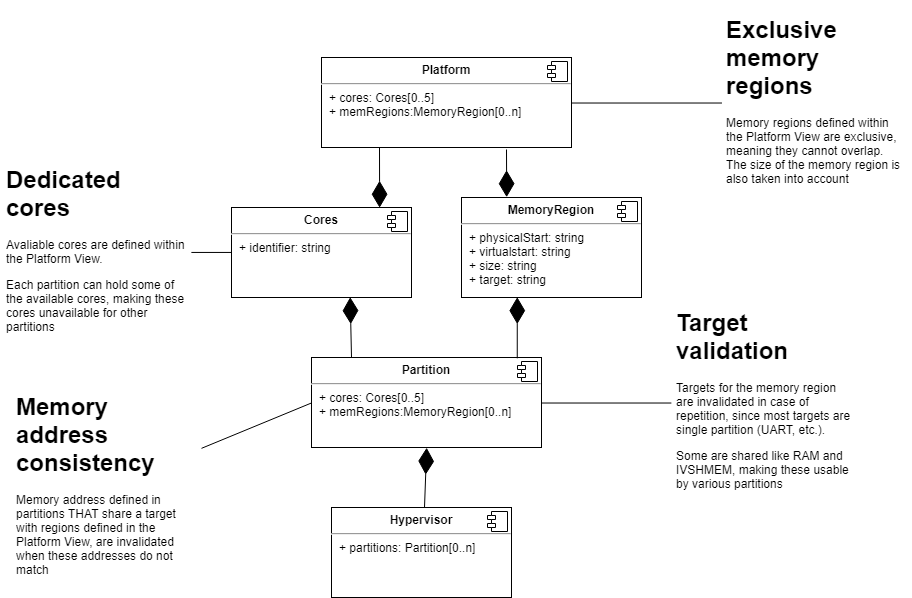

The diagram above was exported from draw.io. Its source (the exported page's mxGraphModel, read from the mxfile embedded in the PNG):
<mxGraphModel dx="1796" dy="488" grid="1" gridSize="10" guides="1" tooltips="1" connect="1" arrows="1" fold="1" page="1" pageScale="1" pageWidth="850" pageHeight="1100" math="0" shadow="0">
  <root>
    <mxCell id="0" />
    <mxCell id="1" parent="0" />
    <mxCell id="aCq-fD_I88bA0mJ9gDUX-1" value="&lt;p style=&quot;margin: 0px ; margin-top: 6px ; text-align: center&quot;&gt;&lt;b&gt;Platform&lt;/b&gt;&lt;/p&gt;&lt;hr&gt;&lt;p style=&quot;margin: 0px ; margin-left: 8px&quot;&gt;+ cores: Cores[0..5]&lt;br&gt;+ memRegions:MemoryRegion[0..n]&lt;/p&gt;" style="align=left;overflow=fill;html=1;" vertex="1" parent="1">
      <mxGeometry x="320" y="110" width="250" height="90" as="geometry" />
    </mxCell>
    <mxCell id="aCq-fD_I88bA0mJ9gDUX-2" value="" style="shape=component;jettyWidth=8;jettyHeight=4;" vertex="1" parent="aCq-fD_I88bA0mJ9gDUX-1">
      <mxGeometry x="1" width="20" height="20" relative="1" as="geometry">
        <mxPoint x="-24" y="4" as="offset" />
      </mxGeometry>
    </mxCell>
    <mxCell id="aCq-fD_I88bA0mJ9gDUX-3" value="&lt;p style=&quot;margin: 0px ; margin-top: 6px ; text-align: center&quot;&gt;&lt;b&gt;Cores&lt;/b&gt;&lt;/p&gt;&lt;hr&gt;&lt;p style=&quot;margin: 0px ; margin-left: 8px&quot;&gt;+ identifier: string&lt;br&gt;&lt;/p&gt;" style="align=left;overflow=fill;html=1;" vertex="1" parent="1">
      <mxGeometry x="230" y="260" width="180" height="90" as="geometry" />
    </mxCell>
    <mxCell id="aCq-fD_I88bA0mJ9gDUX-4" value="" style="shape=component;jettyWidth=8;jettyHeight=4;" vertex="1" parent="aCq-fD_I88bA0mJ9gDUX-3">
      <mxGeometry x="1" width="20" height="20" relative="1" as="geometry">
        <mxPoint x="-24" y="4" as="offset" />
      </mxGeometry>
    </mxCell>
    <mxCell id="aCq-fD_I88bA0mJ9gDUX-5" value="&lt;p style=&quot;margin: 0px ; margin-top: 6px ; text-align: center&quot;&gt;&lt;b&gt;MemoryRegion&lt;/b&gt;&lt;/p&gt;&lt;hr&gt;&lt;p style=&quot;margin: 0px ; margin-left: 8px&quot;&gt;+ physicalStart: string&lt;br&gt;+ virtualstart: string&lt;/p&gt;&lt;p style=&quot;margin: 0px ; margin-left: 8px&quot;&gt;+ size: string&lt;/p&gt;&lt;p style=&quot;margin: 0px ; margin-left: 8px&quot;&gt;+ target: string&lt;/p&gt;" style="align=left;overflow=fill;html=1;" vertex="1" parent="1">
      <mxGeometry x="460" y="250" width="180" height="100" as="geometry" />
    </mxCell>
    <mxCell id="aCq-fD_I88bA0mJ9gDUX-6" value="" style="shape=component;jettyWidth=8;jettyHeight=4;" vertex="1" parent="aCq-fD_I88bA0mJ9gDUX-5">
      <mxGeometry x="1" width="20" height="20" relative="1" as="geometry">
        <mxPoint x="-24" y="4" as="offset" />
      </mxGeometry>
    </mxCell>
    <mxCell id="aCq-fD_I88bA0mJ9gDUX-7" value="&lt;p style=&quot;margin: 0px ; margin-top: 6px ; text-align: center&quot;&gt;&lt;b&gt;Partition&lt;/b&gt;&lt;/p&gt;&lt;hr&gt;&lt;p style=&quot;margin: 0px ; margin-left: 8px&quot;&gt;+ cores: Cores[0..5]&lt;br&gt;+ memRegions:MemoryRegion[0..n]&lt;br&gt;&lt;/p&gt;" style="align=left;overflow=fill;html=1;" vertex="1" parent="1">
      <mxGeometry x="310" y="410" width="230" height="90" as="geometry" />
    </mxCell>
    <mxCell id="aCq-fD_I88bA0mJ9gDUX-8" value="" style="shape=component;jettyWidth=8;jettyHeight=4;" vertex="1" parent="aCq-fD_I88bA0mJ9gDUX-7">
      <mxGeometry x="1" width="20" height="20" relative="1" as="geometry">
        <mxPoint x="-24" y="4" as="offset" />
      </mxGeometry>
    </mxCell>
    <mxCell id="aCq-fD_I88bA0mJ9gDUX-13" value="" style="endArrow=diamondThin;endFill=1;endSize=24;html=1;entryX=0.661;entryY=1;entryDx=0;entryDy=0;entryPerimeter=0;" edge="1" parent="aCq-fD_I88bA0mJ9gDUX-7" target="aCq-fD_I88bA0mJ9gDUX-3">
      <mxGeometry width="160" relative="1" as="geometry">
        <mxPoint x="40" as="sourcePoint" />
        <mxPoint x="200" y="10" as="targetPoint" />
      </mxGeometry>
    </mxCell>
    <mxCell id="aCq-fD_I88bA0mJ9gDUX-9" value="&lt;p style=&quot;margin: 0px ; margin-top: 6px ; text-align: center&quot;&gt;&lt;b&gt;Hypervisor&lt;/b&gt;&lt;/p&gt;&lt;hr&gt;&lt;p style=&quot;margin: 0px ; margin-left: 8px&quot;&gt;+ partitions: Partition[0..n]&lt;br&gt;&lt;/p&gt;" style="align=left;overflow=fill;html=1;" vertex="1" parent="1">
      <mxGeometry x="330" y="560" width="180" height="90" as="geometry" />
    </mxCell>
    <mxCell id="aCq-fD_I88bA0mJ9gDUX-10" value="" style="shape=component;jettyWidth=8;jettyHeight=4;" vertex="1" parent="aCq-fD_I88bA0mJ9gDUX-9">
      <mxGeometry x="1" width="20" height="20" relative="1" as="geometry">
        <mxPoint x="-24" y="4" as="offset" />
      </mxGeometry>
    </mxCell>
    <mxCell id="aCq-fD_I88bA0mJ9gDUX-12" value="" style="endArrow=diamondThin;endFill=1;endSize=24;html=1;entryX=0.5;entryY=1;entryDx=0;entryDy=0;" edge="1" parent="1" target="aCq-fD_I88bA0mJ9gDUX-7">
      <mxGeometry width="160" relative="1" as="geometry">
        <mxPoint x="423" y="560" as="sourcePoint" />
        <mxPoint x="570" y="560" as="targetPoint" />
      </mxGeometry>
    </mxCell>
    <mxCell id="aCq-fD_I88bA0mJ9gDUX-14" value="" style="endArrow=diamondThin;endFill=1;endSize=24;html=1;entryX=0.311;entryY=1;entryDx=0;entryDy=0;entryPerimeter=0;exitX=0.896;exitY=0.011;exitDx=0;exitDy=0;exitPerimeter=0;" edge="1" parent="1" source="aCq-fD_I88bA0mJ9gDUX-7" target="aCq-fD_I88bA0mJ9gDUX-5">
      <mxGeometry width="160" relative="1" as="geometry">
        <mxPoint x="516" y="400" as="sourcePoint" />
        <mxPoint x="640" y="400" as="targetPoint" />
      </mxGeometry>
    </mxCell>
    <mxCell id="aCq-fD_I88bA0mJ9gDUX-15" value="" style="endArrow=diamondThin;endFill=1;endSize=24;html=1;entryX=0.822;entryY=0;entryDx=0;entryDy=0;entryPerimeter=0;" edge="1" parent="1" target="aCq-fD_I88bA0mJ9gDUX-3">
      <mxGeometry width="160" relative="1" as="geometry">
        <mxPoint x="378" y="200" as="sourcePoint" />
        <mxPoint x="490" y="210" as="targetPoint" />
      </mxGeometry>
    </mxCell>
    <mxCell id="aCq-fD_I88bA0mJ9gDUX-16" value="" style="endArrow=diamondThin;endFill=1;endSize=24;html=1;entryX=0.25;entryY=0;entryDx=0;entryDy=0;" edge="1" parent="1" target="aCq-fD_I88bA0mJ9gDUX-5">
      <mxGeometry width="160" relative="1" as="geometry">
        <mxPoint x="505" y="202" as="sourcePoint" />
        <mxPoint x="620" y="230" as="targetPoint" />
      </mxGeometry>
    </mxCell>
    <mxCell id="aCq-fD_I88bA0mJ9gDUX-18" value="&lt;h1&gt;Exclusive memory regions&lt;/h1&gt;&lt;p&gt;Memory regions defined within the Platform View are exclusive, meaning they cannot overlap.&amp;nbsp; The size of the memory region is also taken into account&lt;/p&gt;" style="text;html=1;strokeColor=none;fillColor=none;spacing=5;spacingTop=-20;whiteSpace=wrap;overflow=hidden;rounded=0;" vertex="1" parent="1">
      <mxGeometry x="720" y="62.5" width="190" height="185" as="geometry" />
    </mxCell>
    <mxCell id="aCq-fD_I88bA0mJ9gDUX-19" value="" style="endArrow=none;html=1;exitX=1;exitY=0.5;exitDx=0;exitDy=0;entryX=0;entryY=0.5;entryDx=0;entryDy=0;" edge="1" parent="1" source="aCq-fD_I88bA0mJ9gDUX-1" target="aCq-fD_I88bA0mJ9gDUX-18">
      <mxGeometry width="50" height="50" relative="1" as="geometry">
        <mxPoint x="620" y="190" as="sourcePoint" />
        <mxPoint x="670" y="140" as="targetPoint" />
      </mxGeometry>
    </mxCell>
    <mxCell id="aCq-fD_I88bA0mJ9gDUX-20" value="&lt;h1&gt;Target validation&lt;/h1&gt;&lt;p&gt;Targets for the memory region are invalidated in case of repetition, since most targets are single partition (UART, etc.).&amp;nbsp;&lt;/p&gt;&lt;p&gt;Some are shared like RAM and IVSHMEM, making these usable by various partitions&lt;/p&gt;" style="text;html=1;strokeColor=none;fillColor=none;spacing=5;spacingTop=-20;whiteSpace=wrap;overflow=hidden;rounded=0;" vertex="1" parent="1">
      <mxGeometry x="670" y="356" width="190" height="198" as="geometry" />
    </mxCell>
    <mxCell id="aCq-fD_I88bA0mJ9gDUX-22" value="" style="endArrow=none;html=1;entryX=0;entryY=0.5;entryDx=0;entryDy=0;exitX=1;exitY=0.5;exitDx=0;exitDy=0;" edge="1" parent="1" source="aCq-fD_I88bA0mJ9gDUX-7" target="aCq-fD_I88bA0mJ9gDUX-20">
      <mxGeometry width="50" height="50" relative="1" as="geometry">
        <mxPoint x="230" y="720" as="sourcePoint" />
        <mxPoint x="280" y="670" as="targetPoint" />
      </mxGeometry>
    </mxCell>
    <mxCell id="aCq-fD_I88bA0mJ9gDUX-23" value="&lt;h1&gt;Dedicated cores&lt;/h1&gt;&lt;p&gt;Avaliable cores are defined within the Platform View.&lt;/p&gt;&lt;p&gt;Each partition can hold some of the available cores, making these cores unavailable for other partitions&lt;/p&gt;" style="text;html=1;strokeColor=none;fillColor=none;spacing=5;spacingTop=-20;whiteSpace=wrap;overflow=hidden;rounded=0;" vertex="1" parent="1">
      <mxGeometry x="-0.5" y="212.5" width="190" height="185" as="geometry" />
    </mxCell>
    <mxCell id="aCq-fD_I88bA0mJ9gDUX-24" value="" style="endArrow=none;html=1;entryX=0;entryY=0.5;entryDx=0;entryDy=0;exitX=1;exitY=0.5;exitDx=0;exitDy=0;" edge="1" parent="1" source="aCq-fD_I88bA0mJ9gDUX-23" target="aCq-fD_I88bA0mJ9gDUX-3">
      <mxGeometry width="50" height="50" relative="1" as="geometry">
        <mxPoint y="720" as="sourcePoint" />
        <mxPoint x="50" y="670" as="targetPoint" />
      </mxGeometry>
    </mxCell>
    <mxCell id="aCq-fD_I88bA0mJ9gDUX-25" value="&lt;h1&gt;Memory address consistency&lt;/h1&gt;&lt;p&gt;Memory address defined in partitions THAT share a target with regions defined in the Platform View, are invalidated when these addresses do not match&lt;/p&gt;" style="text;html=1;strokeColor=none;fillColor=none;spacing=5;spacingTop=-20;whiteSpace=wrap;overflow=hidden;rounded=0;" vertex="1" parent="1">
      <mxGeometry x="10" y="440" width="190" height="200" as="geometry" />
    </mxCell>
    <mxCell id="aCq-fD_I88bA0mJ9gDUX-28" value="" style="endArrow=none;html=1;entryX=0;entryY=0.5;entryDx=0;entryDy=0;" edge="1" parent="1" source="aCq-fD_I88bA0mJ9gDUX-25" target="aCq-fD_I88bA0mJ9gDUX-7">
      <mxGeometry width="50" height="50" relative="1" as="geometry">
        <mxPoint y="720" as="sourcePoint" />
        <mxPoint x="50" y="670" as="targetPoint" />
      </mxGeometry>
    </mxCell>
  </root>
</mxGraphModel>